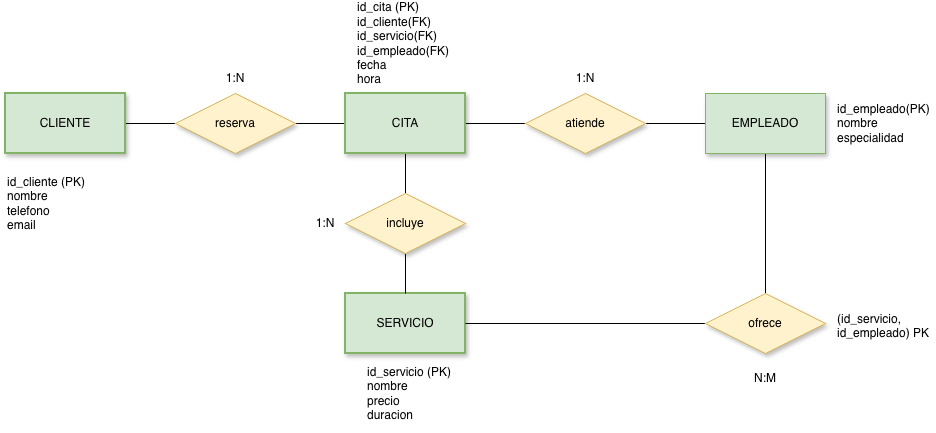

The diagram above was exported from draw.io. Its source (the exported page's mxGraphModel, read from the mxfile embedded in the PNG):
<mxGraphModel dx="1317" dy="663" grid="1" gridSize="10" guides="1" tooltips="1" connect="1" arrows="1" fold="1" page="1" pageScale="1" pageWidth="827" pageHeight="1169" math="0" shadow="0">
  <root>
    <mxCell id="0" />
    <mxCell id="1" parent="0" />
    <mxCell id="jW_OJ58juIOtAIfOkSBA-8" edge="1" parent="1" source="jW_OJ58juIOtAIfOkSBA-1" style="edgeStyle=orthogonalEdgeStyle;rounded=0;orthogonalLoop=1;jettySize=auto;html=1;entryX=0;entryY=0.5;entryDx=0;entryDy=0;endArrow=none;endFill=0;" target="jW_OJ58juIOtAIfOkSBA-4">
      <mxGeometry relative="1" as="geometry" />
    </mxCell>
    <mxCell id="jW_OJ58juIOtAIfOkSBA-1" parent="1" style="rounded=0;whiteSpace=wrap;html=1;fillColor=#d5e8d4;strokeColor=#82b366;shadow=1;strokeWidth=2;fillStyle=auto;" value="CLIENTE" vertex="1">
      <mxGeometry height="60" width="120" x="40" y="110" as="geometry" />
    </mxCell>
    <mxCell id="jW_OJ58juIOtAIfOkSBA-2" parent="1" style="rounded=0;whiteSpace=wrap;html=1;fillColor=#d5e8d4;strokeColor=#82b366;shadow=1;strokeWidth=2;fillStyle=auto;" value="SERVICIO" vertex="1">
      <mxGeometry height="60" width="120" x="380" y="310" as="geometry" />
    </mxCell>
    <mxCell id="jW_OJ58juIOtAIfOkSBA-20" edge="1" parent="1" source="jW_OJ58juIOtAIfOkSBA-3" style="edgeStyle=orthogonalEdgeStyle;rounded=0;orthogonalLoop=1;jettySize=auto;html=1;entryX=0.5;entryY=0;entryDx=0;entryDy=0;endArrow=none;endFill=0;" target="jW_OJ58juIOtAIfOkSBA-7">
      <mxGeometry relative="1" as="geometry" />
    </mxCell>
    <mxCell id="jW_OJ58juIOtAIfOkSBA-23" edge="1" parent="1" source="jW_OJ58juIOtAIfOkSBA-3" style="edgeStyle=orthogonalEdgeStyle;rounded=0;orthogonalLoop=1;jettySize=auto;html=1;entryX=1;entryY=0.5;entryDx=0;entryDy=0;endArrow=none;endFill=0;" target="jW_OJ58juIOtAIfOkSBA-4">
      <mxGeometry relative="1" as="geometry" />
    </mxCell>
    <mxCell id="jW_OJ58juIOtAIfOkSBA-3" parent="1" style="rounded=0;whiteSpace=wrap;html=1;fillColor=#d5e8d4;strokeColor=#82b366;glass=0;shadow=1;" value="EMPLEADO" vertex="1">
      <mxGeometry height="60" width="120" x="740" y="110" as="geometry" />
    </mxCell>
    <mxCell id="jW_OJ58juIOtAIfOkSBA-9" edge="1" parent="1" source="jW_OJ58juIOtAIfOkSBA-4" style="edgeStyle=orthogonalEdgeStyle;rounded=0;orthogonalLoop=1;jettySize=auto;html=1;entryX=0.5;entryY=0;entryDx=0;entryDy=0;endArrow=none;endFill=0;" target="jW_OJ58juIOtAIfOkSBA-2">
      <mxGeometry relative="1" as="geometry" />
    </mxCell>
    <mxCell id="jW_OJ58juIOtAIfOkSBA-4" parent="1" style="rounded=0;whiteSpace=wrap;html=1;fillColor=#d5e8d4;strokeColor=#82b366;shadow=1;strokeWidth=2;fillStyle=auto;" value="CITA" vertex="1">
      <mxGeometry height="60" width="120" x="380" y="110" as="geometry" />
    </mxCell>
    <mxCell id="jW_OJ58juIOtAIfOkSBA-5" parent="1" style="shape=rhombus;perimeter=rhombusPerimeter;whiteSpace=wrap;html=1;align=center;fillColor=#fff2cc;strokeColor=#d6b656;gradientColor=none;rounded=0;shadow=1;" value="reserva" vertex="1">
      <mxGeometry height="60" width="120" x="210" y="110" as="geometry" />
    </mxCell>
    <mxCell id="jW_OJ58juIOtAIfOkSBA-6" parent="1" style="shape=rhombus;perimeter=rhombusPerimeter;whiteSpace=wrap;html=1;align=center;fillColor=#fff2cc;strokeColor=#d6b656;shadow=1;" value="incluye" vertex="1">
      <mxGeometry height="60" width="120" x="380" y="210" as="geometry" />
    </mxCell>
    <mxCell id="jW_OJ58juIOtAIfOkSBA-21" edge="1" parent="1" source="jW_OJ58juIOtAIfOkSBA-7" style="edgeStyle=orthogonalEdgeStyle;rounded=0;orthogonalLoop=1;jettySize=auto;html=1;entryX=1;entryY=0.5;entryDx=0;entryDy=0;endArrow=none;endFill=0;" target="jW_OJ58juIOtAIfOkSBA-2">
      <mxGeometry relative="1" as="geometry" />
    </mxCell>
    <mxCell id="jW_OJ58juIOtAIfOkSBA-7" parent="1" style="shape=rhombus;perimeter=rhombusPerimeter;whiteSpace=wrap;html=1;align=center;fillColor=#fff2cc;strokeColor=#d6b656;shadow=1;" value="ofrece" vertex="1">
      <mxGeometry height="60" width="120" x="740" y="310" as="geometry" />
    </mxCell>
    <mxCell id="jW_OJ58juIOtAIfOkSBA-11" parent="1" style="text;html=1;whiteSpace=wrap;strokeColor=none;fillColor=none;align=center;verticalAlign=middle;rounded=0;" value="1:N" vertex="1">
      <mxGeometry height="30" width="60" x="240" y="80" as="geometry" />
    </mxCell>
    <mxCell id="jW_OJ58juIOtAIfOkSBA-12" parent="1" style="text;html=1;whiteSpace=wrap;strokeColor=none;fillColor=none;align=center;verticalAlign=middle;rounded=0;" value="1:N" vertex="1">
      <mxGeometry height="30" width="60" x="330" y="225" as="geometry" />
    </mxCell>
    <mxCell id="jW_OJ58juIOtAIfOkSBA-13" parent="1" style="text;html=1;whiteSpace=wrap;strokeColor=none;fillColor=none;align=center;verticalAlign=middle;rounded=0;" value="N:M" vertex="1">
      <mxGeometry height="30" width="60" x="770" y="380" as="geometry" />
    </mxCell>
    <mxCell id="jW_OJ58juIOtAIfOkSBA-14" parent="1" style="text;html=1;whiteSpace=wrap;strokeColor=none;fillColor=none;align=left;verticalAlign=middle;rounded=0;" value="&lt;div&gt;id_cliente (PK)&lt;/div&gt;&lt;div&gt;nombre&lt;/div&gt;&lt;div&gt;telefono&lt;/div&gt;&lt;div&gt;email&lt;/div&gt;" vertex="1">
      <mxGeometry height="80" width="100" x="40" y="180" as="geometry" />
    </mxCell>
    <mxCell id="jW_OJ58juIOtAIfOkSBA-15" parent="1" style="text;html=1;whiteSpace=wrap;strokeColor=none;fillColor=none;align=left;verticalAlign=middle;rounded=0;" value="&lt;div&gt;id_cita (PK)&lt;/div&gt;&lt;div&gt;id_cliente(FK)&lt;/div&gt;&lt;div&gt;id_servicio(FK)&lt;/div&gt;&lt;div&gt;id_empleado(FK)&lt;/div&gt;&lt;div&gt;fecha&lt;/div&gt;&lt;div&gt;hora&lt;/div&gt;" vertex="1">
      <mxGeometry height="80" width="100" x="390" y="20" as="geometry" />
    </mxCell>
    <mxCell id="jW_OJ58juIOtAIfOkSBA-17" parent="1" style="text;html=1;whiteSpace=wrap;strokeColor=none;fillColor=none;align=left;verticalAlign=middle;rounded=0;" value="&lt;div&gt;id_empleado(PK)&lt;/div&gt;&lt;div&gt;nombre&lt;/div&gt;&lt;div&gt;especialidad&lt;/div&gt;" vertex="1">
      <mxGeometry height="80" width="100" x="870" y="100" as="geometry" />
    </mxCell>
    <mxCell id="jW_OJ58juIOtAIfOkSBA-18" parent="1" style="text;html=1;whiteSpace=wrap;strokeColor=none;fillColor=none;align=left;verticalAlign=middle;rounded=0;" value="(id_servicio, id_empleado) PK&lt;div&gt;&lt;br&gt;&lt;/div&gt;" vertex="1">
      <mxGeometry height="80" width="100" x="870" y="310" as="geometry" />
    </mxCell>
    <mxCell id="jW_OJ58juIOtAIfOkSBA-16" parent="1" style="text;html=1;whiteSpace=wrap;strokeColor=none;fillColor=none;align=left;verticalAlign=middle;rounded=0;" value="&lt;div&gt;id_servicio (PK)&lt;/div&gt;&lt;div&gt;nombre&lt;/div&gt;&lt;div&gt;precio&lt;/div&gt;&lt;div&gt;duracion&lt;/div&gt;" vertex="1">
      <mxGeometry height="80" width="100" x="400" y="370" as="geometry" />
    </mxCell>
    <mxCell id="jW_OJ58juIOtAIfOkSBA-22" parent="1" style="shape=rhombus;perimeter=rhombusPerimeter;whiteSpace=wrap;html=1;align=center;fillColor=#fff2cc;strokeColor=#d6b656;shadow=1;" value="atiende" vertex="1">
      <mxGeometry height="60" width="120" x="560" y="110" as="geometry" />
    </mxCell>
    <mxCell id="jW_OJ58juIOtAIfOkSBA-24" parent="1" style="text;html=1;whiteSpace=wrap;strokeColor=none;fillColor=none;align=center;verticalAlign=middle;rounded=0;" value="1:N" vertex="1">
      <mxGeometry height="30" width="60" x="590" y="80" as="geometry" />
    </mxCell>
  </root>
</mxGraphModel>